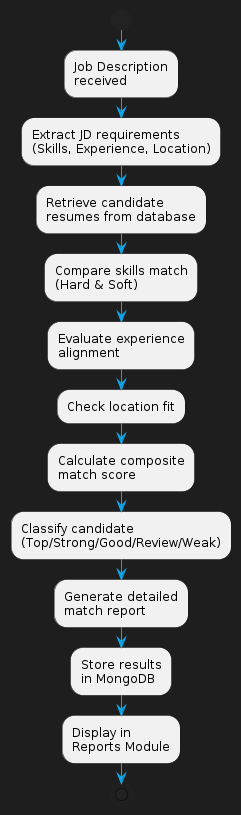

The diagram above was rendered by PlantUML. Its source (embedded in the PNG):
@startuml MatchingEngine
skinparam backgroundColor #1e1e1e
skinparam textBackgroundColor #ffffff
skinparam ArrowColor #0ea5e9

start
:Job Description\nreceived;
:Extract JD requirements\n(Skills, Experience, Location);
:Retrieve candidate\nresumes from database;
:Compare skills match\n(Hard & Soft);
:Evaluate experience\nalignment;
:Check location fit;
:Calculate composite\nmatch score;
:Classify candidate\n(Top/Strong/Good/Review/Weak);
:Generate detailed\nmatch report;
:Store results\nin MongoDB;
:Display in\nReports Module;
stop

@enduml